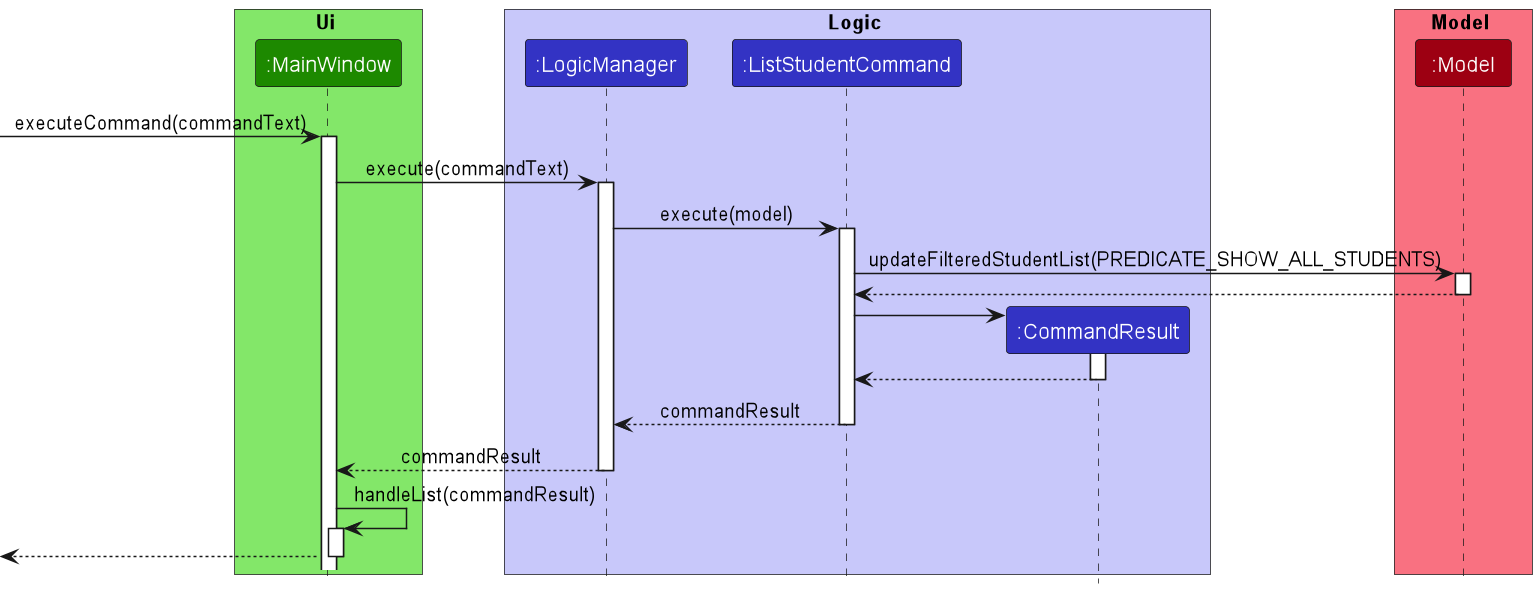

The diagram above was rendered by PlantUML. Its source (embedded in the PNG):
@startuml
!include style.puml
scale 2.5

box Ui UI_COLOR_T1
participant ":MainWindow" as MainWindow UI_COLOR
end box

box Logic LOGIC_COLOR_T1
participant ":LogicManager" as LogicManager LOGIC_COLOR
participant ":ListStudentCommand" as ListStudentCommand LOGIC_COLOR
participant ":CommandResult" as CommandResult LOGIC_COLOR
end box

box Model MODEL_COLOR_T1
participant ":Model" as Model MODEL_COLOR
end box

-> MainWindow : executeCommand(commandText)
activate MainWindow

MainWindow -> LogicManager : execute(commandText)
activate LogicManager
LogicManager -> ListStudentCommand : execute(model)
activate ListStudentCommand

ListStudentCommand -> Model : updateFilteredStudentList(PREDICATE_SHOW_ALL_STUDENTS)
activate Model

Model --> ListStudentCommand :
deactivate Model

create CommandResult
ListStudentCommand -> CommandResult
activate CommandResult

CommandResult --> ListStudentCommand
deactivate CommandResult

ListStudentCommand --> LogicManager : commandResult
deactivate ListStudentCommand

LogicManager --> MainWindow : commandResult
deactivate LogicManager

MainWindow -> MainWindow : handleList(commandResult)
activate MainWindow

[<-- MainWindow
deactivate MainWindow
@enduml